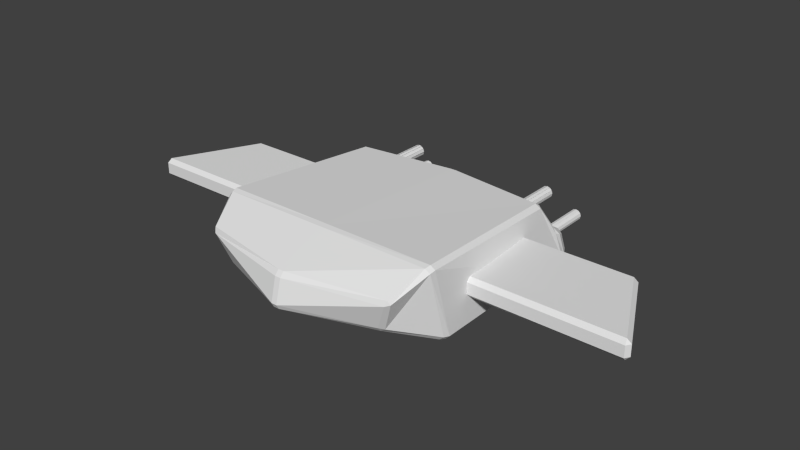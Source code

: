 # Source: enemy2.blend  (saved by Blender 2.73.0; exported with 4.5.12 LTS)
import bpy
from mathutils import Matrix  # noqa: F401  (used for matrix-valued properties, if any)

bpy.ops.wm.read_factory_settings(use_empty=True)
scene = bpy.context.scene
scene.name = 'Scene'

# ---- collections
col_collection_1 = bpy.data.collections.new('Collection 1'); scene.collection.children.link(col_collection_1)

# ---- world
world_world = bpy.data.worlds.new('World'); scene.world = world_world
world_world.color = (0.05088, 0.05088, 0.05088)
world_world.use_sun_shadow = False
world_world.sun_shadow_jitter_overblur = 0.0
world_world.cycles.sampling_method = 'MANUAL'
world_world.cycles.sample_map_resolution = 256

# ---- meshes
me_plane = bpy.data.meshes.new('Plane')
me_plane.from_pydata([(-0.0001957, -3.227, 0.4662), (1.514, -2.588, 0.3818), (-0.0001192, 1.666, 0.0), (2.024, 1.448, 0.0), (-0.0001192, -3.082, 0.985), (1.79, -2.748, 0.985), (0.0009868, 1.115, 1.173), (1.842, 0.8917, 1.173), (-0.0001192, -2.091, 0.0), (2.052, -1.723, 0.001712), (-0.0001192, -2.091, 1.372), (2.024, -2.091, 1.372), (-0.0001192, 1.429, 0.539), (2.024, 1.187, 0.6315), (0.001573, 2.042, 0.09825), (1.905, 1.65, 0.0867), (0.001573, 1.805, 0.5479), (1.905, 1.474, 0.5128), (1.608, 2.488, 0.4234), (1.608, 1.488, 0.4234), (1.658, 2.488, 0.41), (1.658, 1.488, 0.41), (1.695, 2.488, 0.3734), (1.695, 1.488, 0.3734), (1.708, 2.488, 0.3234), (1.708, 1.488, 0.3234), (1.695, 2.488, 0.2734), (1.695, 1.488, 0.2734), (1.658, 2.488, 0.2368), (1.658, 1.488, 0.2368), (1.608, 2.488, 0.2234), (1.608, 1.488, 0.2234), (1.558, 2.488, 0.2368), (1.558, 1.488, 0.2368), (1.522, 2.488, 0.2734), (1.522, 1.488, 0.2734), (1.508, 2.488, 0.3234), (1.508, 1.488, 0.3234), (1.522, 2.488, 0.3734), (1.522, 1.488, 0.3734), (1.558, 2.488, 0.41), (1.558, 1.488, 0.41), (1.364, 1.903, 0.9986), (1.364, 0.8243, 0.9986), (1.418, 1.903, 0.9841), (1.418, 0.8243, 0.9841), (1.457, 1.903, 0.9446), (1.457, 0.8243, 0.9446), (1.472, 1.903, 0.8907), (1.472, 0.8243, 0.8907), (1.457, 1.903, 0.8367), (1.457, 0.8243, 0.8367), (1.418, 1.903, 0.7972), (1.418, 0.8243, 0.7972), (1.364, 1.903, 0.7828), (1.364, 0.8243, 0.7828), (1.31, 1.903, 0.7972), (1.31, 0.8243, 0.7972), (1.271, 1.903, 0.8367), (1.271, 0.8243, 0.8367), (1.256, 1.903, 0.8907), (1.256, 0.8243, 0.8907), (1.271, 1.903, 0.9446), (1.271, 0.8243, 0.9446), (1.31, 1.903, 0.9841), (1.31, 0.8243, 0.9841), (1.629, -1.275, 0.5117), (1.293, 0.3606, 0.5117), (3.908, 0.3606, 0.5117), (4.71, -1.275, 0.5117), (1.629, -1.275, 0.8543), (1.293, 0.3606, 0.8543), (3.908, 0.3606, 0.8543), (4.71, -1.275, 0.8543)], [(8, 10), (2, 12)], [(8, 2, 3, 9), (10, 11, 7, 6), (12, 13, 17, 16), (9, 3, 13, 7, 11), (0, 1, 5, 4), (1, 9, 11, 5), (4, 5, 11, 10), (0, 8, 9, 1), (13, 12, 6, 7), (15, 14, 16, 17), (13, 3, 15, 17), (3, 2, 14, 15), (18, 19, 21, 20), (20, 21, 23, 22), (22, 23, 25, 24), (24, 25, 27, 26), (26, 27, 29, 28), (28, 29, 31, 30), (30, 31, 33, 32), (32, 33, 35, 34), (34, 35, 37, 36), (36, 37, 39, 38), (21, 19, 41, 39, 37, 35, 33, 31, 29, 27, 25, 23), (40, 41, 19, 18), (38, 39, 41, 40), (18, 20, 22, 24, 26, 28, 30, 32, 34, 36, 38, 40), (42, 43, 45, 44), (44, 45, 47, 46), (46, 47, 49, 48), (48, 49, 51, 50), (50, 51, 53, 52), (52, 53, 55, 54), (54, 55, 57, 56), (56, 57, 59, 58), (58, 59, 61, 60), (60, 61, 63, 62), (45, 43, 65, 63, 61, 59, 57, 55, 53, 51, 49, 47), (64, 65, 43, 42), (62, 63, 65, 64), (42, 44, 46, 48, 50, 52, 54, 56, 58, 60, 62, 64), (70, 71, 67, 66), (71, 72, 68, 67), (72, 73, 69, 68), (73, 70, 66, 69), (66, 67, 68, 69), (73, 72, 71, 70)])
me_plane.use_remesh_preserve_volume = False
me_plane.use_remesh_preserve_attributes = False
me_plane.use_mirror_vertex_groups = False
me_plane.update()

# ---- objects
ob_plane = bpy.data.objects.new('Plane', me_plane)

# ---- transforms, parenting, visibility, modifiers, constraints
ob_plane.location = (0.0, 0.0, 0.0)
ob_plane.lineart.crease_threshold = 0.0
_m = ob_plane.modifiers.new('Mirror', 'MIRROR')
_m.merge_threshold = 0.01
_m = ob_plane.modifiers.new('Bevel', 'BEVEL')
_m.limit_method = 'NONE'
_m.use_clamp_overlap = False
_m.offset_type = 'WIDTH'
_m.spread = 0.0

# ---- collection membership
col_collection_1.objects.link(ob_plane)

# ---- scene / render settings (as saved in the file)
scene.frame_start = 1; scene.frame_end = 250; scene.frame_set(1)
scene.render.engine = 'BLENDER_EEVEE_NEXT'
scene.render.resolution_percentage = 50
scene.render.dither_intensity = 0.0
scene.cycles.use_denoising = False
scene.cycles.samples = 10
scene.cycles.sampling_pattern = 'TABULATED_SOBOL'
scene.cycles.light_sampling_threshold = 0.0
scene.cycles.use_adaptive_sampling = False
scene.cycles.use_light_tree = False
scene.cycles.blur_glossy = 0.0
scene.cycles.pixel_filter_type = 'GAUSSIAN'
scene.cycles.sample_clamp_indirect = 0.0
scene.view_settings.view_transform = 'Standard'
bpy.context.view_layer.update()

# ---- added for rendering (the .blend has no active camera and no usable light): camera, sun
cam_auto = bpy.data.cameras.new('AutoCamera')
cam_auto.lens = 50.0
cam_auto.sensor_width = 36.0
cam_auto.clip_end = 1000.0
ob_auto_camera = bpy.data.objects.new('AutoCamera', cam_auto)
scene.collection.objects.link(ob_auto_camera)
ob_auto_camera.location = (10.1898, -12.5792, 8.83609)
ob_auto_camera.rotation_euler = (1.09748, -7.21219e-08, 0.694738)
scene.camera = ob_auto_camera
light_auto_sun = bpy.data.lights.new('AutoSun', 'SUN')
light_auto_sun.energy = 3.0
light_auto_sun.angle = 0.0523599
ob_auto_sun = bpy.data.objects.new('AutoSun', light_auto_sun)
scene.collection.objects.link(ob_auto_sun)
ob_auto_sun.rotation_euler = (0.872665, 0.174533, 0.523599)
bpy.context.view_layer.update()
